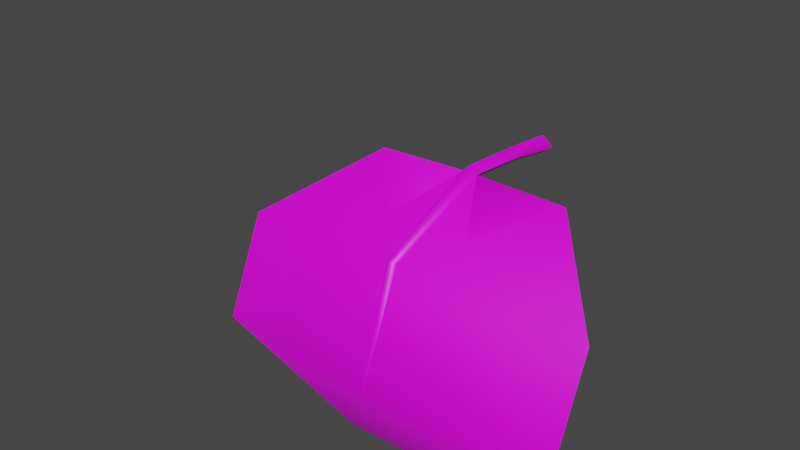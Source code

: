 # Source: fe_flatleaf_05-1.blend  (saved by Blender 3.0.42; exported with 4.5.12 LTS)
import bpy
from mathutils import Matrix  # noqa: F401  (used for matrix-valued properties, if any)

bpy.ops.wm.read_factory_settings(use_empty=True)
scene = bpy.context.scene
scene.name = 'Scene'

# ---- collections
col_collection = bpy.data.collections.new('Collection'); scene.collection.children.link(col_collection)

# ---- images (referenced by path relative to the original .blend; pixels are not part of the script)
import os
ASSET_DIR = os.environ.get("B2B_ASSET_DIR", "")  # directory of the original .blend (textures are referenced by path, not embedded)
HERE = os.path.dirname(os.path.abspath(__file__))  # packed textures are extracted next to this script under _unpacked/

def load_image(name, relpath, width, height, colorspace="sRGB"):
    """Load a texture the original file referenced (path relative to the .blend, or extracted next to this script)."""
    p = next((c for c in (os.path.join(HERE, relpath), os.path.join(ASSET_DIR, relpath)) if relpath and os.path.exists(c)), "")
    if p:
        img = bpy.data.images.load(p, check_existing=True)
        img.name = name
    else:  # same state as the original file: an image datablock whose file is absent (Cycles renders it pink)
        img = bpy.data.images.new(name, width, height)
        img.source = "FILE"
        img.filepath = "//" + (relpath or name)
    img.colorspace_settings.name = colorspace
    return img
img_fe_flatleaf_05__tex_rw4_dds = load_image('FE_flatleaf_05__tex.rw4.dds', 'FE_flatleaf_05__tex.rw4.dds', 1024, 1024, 'sRGB')

# ---- materials (node trees are filled in below, after node groups)
mat_material_001 = bpy.data.materials.new('Material.001')
mat_material_001.use_transparent_shadow = False

# ---- material node trees
mat_material_001.use_nodes = True; mat_material_001.node_tree.nodes.clear()
_N = mat_material_001.node_tree.nodes; _L = mat_material_001.node_tree.links
n0 = _N.new('ShaderNodeBsdfPrincipled'); n0.name = 'Principled BSDF'; n0.location = (10, 300)
n0.distribution = 'GGX'
n0.subsurface_method = 'RANDOM_WALK_SKIN'
n0.inputs[3].default_value = 1.45
n0.inputs[27].default_value = (0.0, 0.0, 0.0, 1.0)
n0.inputs[28].default_value = 1.0
n1 = _N.new('ShaderNodeOutputMaterial'); n1.name = 'Material Output'; n1.location = (300, 300)
n2 = _N.new('ShaderNodeTexImage'); n2.name = 'Image Texture'; n2.location = (-280, 275)
n2.image = img_fe_flatleaf_05__tex_rw4_dds
_L.new(n0.outputs[0], n1.inputs[0])
_L.new(n2.outputs[0], n0.inputs[0])
n1.is_active_output = True

# ---- world
world_world = bpy.data.worlds.new('World'); scene.world = world_world
world_world.use_nodes = True; world_world.node_tree.nodes.clear()
_N = world_world.node_tree.nodes; _L = world_world.node_tree.links
n0 = _N.new('ShaderNodeOutputWorld'); n0.name = 'World Output'; n0.location = (300, 300)
n1 = _N.new('ShaderNodeBackground'); n1.name = 'Background'; n1.location = (10, 300)
n1.inputs[0].default_value = (0.05088, 0.05088, 0.05088, 1.0)
_L.new(n1.outputs[0], n0.inputs[0])
n0.is_active_output = True
world_world.color = (0.05088, 0.05088, 0.05088)
world_world.use_sun_shadow = False
world_world.sun_shadow_jitter_overblur = 0.0

# ---- meshes
me_0x0774410d_gmdl = bpy.data.meshes.new('0x0774410D.gmdl')
me_0x0774410d_gmdl.from_pydata([(-0.6073, -0.6091, 0.0509), (-0.4013, -1.235, -0.2477), (-1.113, -1.159, -0.3185), (-0.04964, -0.5982, 0.0633), (0.006087, -1.248, -0.2355), (2.662e-06, -0.5907, 0.01732), (0.04474, -0.5981, 0.06331), (0.6258, -0.6113, 0.05424), (0.4208, -1.238, -0.2444), (1.133, -1.167, -0.3101), (-0.401, -1.501, -0.9082), (-1.113, -1.416, -0.9131), (0.00422, -1.497, -0.9086), (0.4211, -1.505, -0.9074), (1.133, -1.427, -0.9114), (-0.4005, -1.16, -1.509), (0.001873, -1.159, -1.505), (0.4216, -1.161, -1.509), (-0.4005, -1.16, -1.509), (-0.401, -1.513, -0.9072), (-1.113, -1.416, -0.9131), (0.001873, -1.159, -1.505), (0.004226, -1.519, -0.9073), (0.4216, -1.161, -1.509), (0.4211, -1.516, -0.9068), (0.004226, -1.519, -0.9073), (0.001873, -1.159, -1.505), (1.133, -1.427, -0.9114), (-0.4013, -1.244, -0.2398), (-1.113, -1.159, -0.3185), (-0.03451, -1.264, -0.2198), (0.004226, -1.519, -0.9073), (0.0003112, -1.292, -0.1954), (-0.03451, -1.264, -0.2198), (0.02928, -1.264, -0.2197), (0.4208, -1.246, -0.2369), (0.02928, -1.264, -0.2197), (1.133, -1.167, -0.3101), (-0.6073, -0.6091, 0.0509), (-0.04964, -0.5982, 0.0633), (7.808e-06, -0.6054, 0.1093), (-0.04964, -0.5982, 0.0633), (0.04474, -0.5981, 0.06331), (0.6258, -0.6113, 0.05424), (0.04474, -0.5981, 0.06331), (-0.0005397, -0.1688, 0.08443), (-0.05713, -0.1629, 0.03733), (-0.0005398, -0.1688, -0.009823), (0.05429, -0.172, 0.03732), (-0.0737, 0.1272, -0.001626), (0.0001585, 0.1275, -0.05796), (0.0001585, 0.1275, -0.05796), (0.0692, 0.1274, -0.001641), (0.0001586, 0.1275, 0.05465), (0.0001586, 0.1275, 0.05465)], [], [(0, 1, 2), (1, 0, 4), (3, 4, 0), (5, 4, 3), (6, 4, 5), (8, 4, 7), (7, 4, 6), (7, 9, 8), (2, 1, 11), (1, 10, 11), (12, 10, 4), (4, 10, 1), (13, 12, 8), (8, 12, 4), (9, 14, 8), (14, 13, 8), (10, 15, 11), (12, 16, 10), (16, 15, 10), (17, 16, 13), (13, 16, 12), (14, 17, 13), (18, 19, 20), (21, 22, 18), (22, 19, 18), (24, 25, 23), (23, 25, 26), (27, 24, 23), (28, 29, 19), (19, 29, 20), (22, 30, 19), (30, 28, 19), (31, 32, 33), (31, 34, 32), (25, 24, 36), (24, 35, 36), (37, 35, 27), (35, 24, 27), (28, 38, 29), (30, 39, 28), (39, 38, 28), (40, 41, 32), (32, 41, 33), (40, 32, 42), (34, 42, 32), (36, 35, 44), (35, 43, 44), (43, 35, 37), (46, 41, 45), (41, 40, 45), (46, 47, 3), (5, 3, 47), (40, 42, 45), (42, 48, 45), (5, 47, 6), (6, 47, 48), (47, 46, 50), (46, 49, 50), (52, 48, 51), (48, 47, 51), (45, 53, 46), (53, 49, 46), (52, 54, 48), (48, 54, 45)])
me_0x0774410d_gmdl.polygons.foreach_set('use_smooth', [True] * 64)
_uv = me_0x0774410d_gmdl.uv_layers.new(name='UVMap')
_uv.uv.foreach_set('vector', [0.1349, 0.1183, 0.3184, 0.4288, 0.008625, 0.4288, 0.3184, 0.4288, 0.1349, 0.1183, 0.4928, 0.4289, 0.4692, 0.1184, 0.4928, 0.4289, 0.1349, 0.1183, 0.4904, 0.1183, 0.4928, 0.4289, 0.4692, 0.1184, 0.5053, 0.1184, 0.4928, 0.4289, 0.4904, 0.1183, 0.6854, 0.4288, 0.4928, 0.4289, 0.8689, 0.1183, 0.8689, 0.1183, 0.4928, 0.4289, 0.5053, 0.1184, 0.8689, 0.1183, 0.9952, 0.4288, 0.6854, 0.4288, 0.008625, 0.4288, 0.3184, 0.4288, 0.008625, 0.7081, 0.3184, 0.4288, 0.3184, 0.7081, 0.008625, 0.7081, 0.491, 0.708, 0.3184, 0.7081, 0.4928, 0.4289, 0.4928, 0.4289, 0.3184, 0.7081, 0.3184, 0.4288, 0.6854, 0.7081, 0.491, 0.708, 0.6854, 0.4288, 0.6854, 0.4288, 0.491, 0.708, 0.4928, 0.4289, 0.9952, 0.4288, 0.9952, 0.7081, 0.6854, 0.4288, 0.9952, 0.7081, 0.6854, 0.7081, 0.6854, 0.4288, 0.3184, 0.7081, 0.3202, 0.9873, 0.008625, 0.7081, 0.491, 0.708, 0.4991, 0.9872, 0.3184, 0.7081, 0.4991, 0.9872, 0.3202, 0.9873, 0.3184, 0.7081, 0.6835, 0.9873, 0.4991, 0.9872, 0.6854, 0.7081, 0.6854, 0.7081, 0.4991, 0.9872, 0.491, 0.708, 0.9952, 0.7081, 0.6835, 0.9873, 0.6854, 0.7081, 0.3202, 0.9873, 0.3184, 0.7081, 0.008625, 0.7081, 0.4991, 0.9872, 0.491, 0.708, 0.3202, 0.9873, 0.491, 0.708, 0.3184, 0.7081, 0.3202, 0.9873, 0.6854, 0.7081, 0.491, 0.708, 0.6835, 0.9873, 0.6835, 0.9873, 0.491, 0.708, 0.4991, 0.9872, 0.9952, 0.7081, 0.6854, 0.7081, 0.6835, 0.9873, 0.3184, 0.4288, 0.008625, 0.4288, 0.3184, 0.7081, 0.3184, 0.7081, 0.008625, 0.4288, 0.008625, 0.7081, 0.491, 0.708, 0.4801, 0.4288, 0.3184, 0.7081, 0.4801, 0.4288, 0.3184, 0.4288, 0.3184, 0.7081, 0.491, 0.708, 0.4911, 0.429, 0.4801, 0.4288, 0.491, 0.708, 0.5001, 0.4288, 0.4911, 0.429, 0.491, 0.708, 0.6854, 0.7081, 0.5001, 0.4288, 0.6854, 0.7081, 0.6854, 0.4288, 0.5001, 0.4288, 0.9952, 0.4288, 0.6854, 0.4288, 0.9952, 0.7081, 0.6854, 0.4288, 0.6854, 0.7081, 0.9952, 0.7081, 0.3184, 0.4288, 0.1349, 0.1183, 0.008625, 0.4288, 0.4801, 0.4288, 0.4692, 0.1184, 0.3184, 0.4288, 0.4692, 0.1184, 0.1349, 0.1183, 0.3184, 0.4288, 0.4904, 0.1183, 0.4692, 0.1184, 0.4911, 0.429, 0.4911, 0.429, 0.4692, 0.1184, 0.4801, 0.4288, 0.4904, 0.1183, 0.4911, 0.429, 0.5053, 0.1184, 0.5001, 0.4288, 0.5053, 0.1184, 0.4911, 0.429, 0.5001, 0.4288, 0.6854, 0.4288, 0.5053, 0.1184, 0.6854, 0.4288, 0.8689, 0.1183, 0.5053, 0.1184, 0.8689, 0.1183, 0.6854, 0.4288, 0.9952, 0.4288, 0.4695, 0.07558, 0.4692, 0.1184, 0.4939, 0.07545, 0.4692, 0.1184, 0.4904, 0.1183, 0.4939, 0.07545, 0.4695, 0.07558, 0.4939, 0.07545, 0.4692, 0.1184, 0.4904, 0.1183, 0.4692, 0.1184, 0.4939, 0.07545, 0.4904, 0.1183, 0.5053, 0.1184, 0.4939, 0.07545, 0.5053, 0.1184, 0.5063, 0.07551, 0.4939, 0.07545, 0.4904, 0.1183, 0.4939, 0.07545, 0.5053, 0.1184, 0.5053, 0.1184, 0.4939, 0.07545, 0.5063, 0.07551, 0.4939, 0.07545, 0.4695, 0.07558, 0.4942, 0.005175, 0.4695, 0.07558, 0.4689, 0.005305, 0.4942, 0.005175, 0.5074, 0.005237, 0.5063, 0.07551, 0.4942, 0.005175, 0.5063, 0.07551, 0.4939, 0.07545, 0.4942, 0.005175, 0.4939, 0.07545, 0.4942, 0.005175, 0.4695, 0.07558, 0.4942, 0.005175, 0.4689, 0.005305, 0.4695, 0.07558, 0.5074, 0.005237, 0.4942, 0.005175, 0.5063, 0.07551, 0.5063, 0.07551, 0.4942, 0.005175, 0.4939, 0.07545])
me_0x0774410d_gmdl.materials.append(mat_material_001)
me_0x0774410d_gmdl.use_remesh_fix_poles = True
me_0x0774410d_gmdl.use_remesh_preserve_attributes = False
me_0x0774410d_gmdl.update()
arm_armature_002 = bpy.data.armatures.new('Armature.002')  # bones are not reproduced

# ---- objects
ob_0x0774410d_1_454990_0x0 = bpy.data.objects.new('0x0774410D 1,454990 0x0', me_0x0774410d_gmdl)
ob_armature_001 = bpy.data.objects.new('Armature.001', arm_armature_002)

# ---- transforms, parenting, visibility, modifiers, constraints
ob_0x0774410d_1_454990_0x0.parent = ob_armature_001
ob_0x0774410d_1_454990_0x0.location = (0.0, 0.0, 0.0)
_vg = ob_0x0774410d_1_454990_0x0.vertex_groups.new(name='Bone')
for _i, _w in zip([3, 4, 5, 6, 30, 32, 33, 34, 36, 39, 40, 41, 42, 44, 45, 46, 47, 48, 49, 50, 51, 52, 53, 54], [0.0, 0.0, 1.55e-06, 0.0, 0.0, 0.0, 0.0, 0.0, 0.0, 0.0, 0.0, 0.0, 0.0, 0.0, 1.0, 1.0, 1.0, 1.0, 1.0, 1.0, 1.0, 1.0, 1.0, 1.0]): _vg.add([_i], _w, 'REPLACE')
_vg = ob_0x0774410d_1_454990_0x0.vertex_groups.new(name='Bone.001')
for _i, _w in zip([0, 1, 2, 3, 5, 6, 7, 8, 9, 28, 29, 35, 37, 38, 39, 40, 41, 42, 43, 44], [0.9, 0.0475, 0.1005, 1.0, 1.0, 1.0, 0.9, 0.04749, 0.08517, 0.0475, 0.1006, 0.0475, 0.08501, 0.9, 1.0, 1.0, 1.0, 1.0, 0.9, 1.0]): _vg.add([_i], _w, 'REPLACE')
_vg = ob_0x0774410d_1_454990_0x0.vertex_groups.new(name='Bone.002')
for _i, _w in zip([0, 1, 2, 4, 7, 8, 9, 10, 11, 13, 14, 19, 20, 24, 27, 28, 29, 30, 32, 33, 34, 35, 36, 37, 38, 43], [0.1, 0.9025, 0.7495, 1.0, 0.1, 0.9025, 0.7648, 0.03321, 0.1, 0.0332, 0.0999, 0.03321, 0.1, 0.03325, 0.09992, 0.9025, 0.7494, 1.0, 1.0, 1.0, 1.0, 0.9025, 1.0, 0.765, 0.1, 0.1]): _vg.add([_i], _w, 'REPLACE')
_vg = ob_0x0774410d_1_454990_0x0.vertex_groups.new(name='Bone.003')
for _i, _w in zip([1, 2, 8, 9, 10, 11, 12, 13, 14, 15, 17, 18, 19, 20, 22, 23, 24, 25, 27, 28, 29, 31, 35, 37], [0.05, 0.15, 0.05, 0.15, 0.9, 0.7027, 1.0, 0.9, 0.7044, 0.1, 0.1, 0.1, 0.9, 0.7024, 1.0, 0.1, 0.9, 1.0, 0.7044, 0.04999, 0.15, 1.0, 0.05, 0.1499]): _vg.add([_i], _w, 'REPLACE')
_vg = ob_0x0774410d_1_454990_0x0.vertex_groups.new(name='Bone.004')
for _i, _w in zip([10, 11, 12, 13, 14, 15, 16, 17, 18, 19, 20, 21, 22, 23, 24, 25, 26, 27, 31], [0.06679, 0.1973, 0.0, 0.0668, 0.1957, 0.9, 1.0, 0.9, 0.9, 0.06679, 0.1976, 1.0, 5.186e-06, 0.9, 0.06675, 5.186e-06, 1.0, 0.1957, 5.186e-06]): _vg.add([_i], _w, 'REPLACE')
_m = ob_0x0774410d_1_454990_0x0.modifiers.new('Armature', 'ARMATURE')
_m.object = ob_armature_001
ob_armature_001.location = (0.0, 0.0, 0.0)

# ---- collection membership
col_collection.objects.link(ob_0x0774410d_1_454990_0x0)
col_collection.objects.link(ob_armature_001)

# ---- scene / render settings (as saved in the file)
scene.frame_start = 1; scene.frame_end = 250; scene.frame_set(15)
scene.render.engine = 'BLENDER_EEVEE_NEXT'
scene.cycles.sampling_pattern = 'TABULATED_SOBOL'
scene.cycles.use_light_tree = False
scene.view_settings.view_transform = 'Filmic'
bpy.context.view_layer.update()

# ---- added for rendering (the .blend has no active camera and no usable light): camera, sun
cam_auto = bpy.data.cameras.new('AutoCamera')
cam_auto.lens = 50.0
cam_auto.sensor_width = 36.0
cam_auto.clip_end = 1000.0
ob_auto_camera = bpy.data.objects.new('AutoCamera', cam_auto)
scene.collection.objects.link(ob_auto_camera)
ob_auto_camera.location = (3.2613, -5.11176, 2.58601)
ob_auto_camera.rotation_euler = (1.09748, -7.21219e-08, 0.694738)
scene.camera = ob_auto_camera
light_auto_sun = bpy.data.lights.new('AutoSun', 'SUN')
light_auto_sun.energy = 3.0
light_auto_sun.angle = 0.0523599
ob_auto_sun = bpy.data.objects.new('AutoSun', light_auto_sun)
scene.collection.objects.link(ob_auto_sun)
ob_auto_sun.rotation_euler = (0.872665, 0.174533, 0.523599)
bpy.context.view_layer.update()

